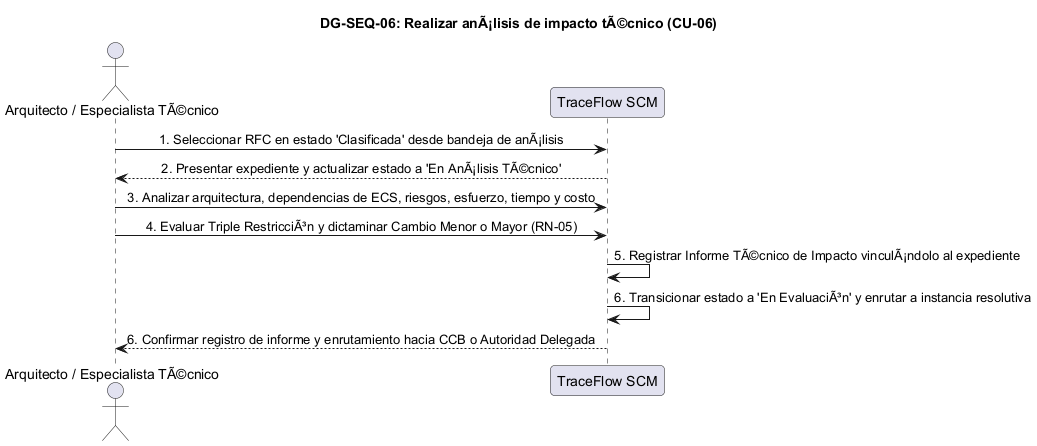

The diagram above was rendered by PlantUML. Its source (embedded in the PNG):
@startuml DG-SEQ-06
skinparam shadowing false
skinparam roundcorner 8
skinparam defaultFontName Arial
skinparam sequenceMessageAlign center

title <b>DG-SEQ-06: Realizar anÃ¡lisis de impacto tÃ©cnico (CU-06)</b>

actor "Arquitecto / Especialista TÃ©cnico" as Arquitecto
participant "TraceFlow SCM" as Sistema

Arquitecto -> Sistema: 1. Seleccionar RFC en estado 'Clasificada' desde bandeja de anÃ¡lisis
Sistema --> Arquitecto: 2. Presentar expediente y actualizar estado a 'En AnÃ¡lisis TÃ©cnico'
Arquitecto -> Sistema: 3. Analizar arquitectura, dependencias de ECS, riesgos, esfuerzo, tiempo y costo
Arquitecto -> Sistema: 4. Evaluar Triple RestricciÃ³n y dictaminar Cambio Menor o Mayor (RN-05)
Sistema -> Sistema: 5. Registrar Informe TÃ©cnico de Impacto vinculÃ¡ndolo al expediente
Sistema -> Sistema: 6. Transicionar estado a 'En EvaluaciÃ³n' y enrutar a instancia resolutiva
Sistema --> Arquitecto: 6. Confirmar registro de informe y enrutamiento hacia CCB o Autoridad Delegada

@enduml